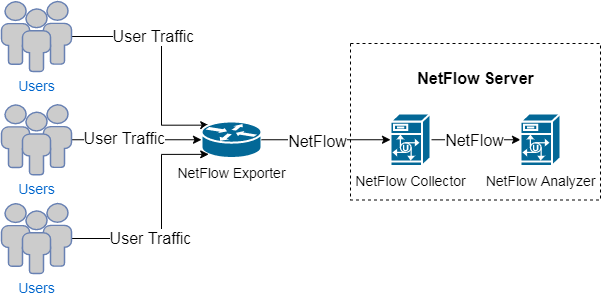

The diagram above was exported from draw.io. Its source (the exported page's mxGraphModel, read from the mxfile embedded in the PNG):
<mxGraphModel dx="1360" dy="905" grid="1" gridSize="10" guides="1" tooltips="1" connect="1" arrows="1" fold="1" page="1" pageScale="1" pageWidth="1169" pageHeight="827" math="0" shadow="0">
  <root>
    <mxCell id="0" />
    <mxCell id="1" parent="0" />
    <mxCell id="jWtwPL8GMNPoosAXAIYl-14" style="edgeStyle=orthogonalEdgeStyle;rounded=0;orthogonalLoop=1;jettySize=auto;html=1;exitX=1;exitY=0.5;exitDx=0;exitDy=0;exitPerimeter=0;entryX=0.12;entryY=0.1;entryDx=0;entryDy=0;entryPerimeter=0;fontSize=16;" edge="1" parent="1" source="jWtwPL8GMNPoosAXAIYl-1" target="jWtwPL8GMNPoosAXAIYl-4">
      <mxGeometry relative="1" as="geometry">
        <Array as="points">
          <mxPoint x="430" y="63" />
          <mxPoint x="430" y="152" />
        </Array>
      </mxGeometry>
    </mxCell>
    <mxCell id="jWtwPL8GMNPoosAXAIYl-21" value="User Traffic" style="edgeLabel;html=1;align=center;verticalAlign=middle;resizable=0;points=[];fontSize=16;" vertex="1" connectable="0" parent="jWtwPL8GMNPoosAXAIYl-14">
      <mxGeometry x="-0.2853" y="1" relative="1" as="geometry">
        <mxPoint as="offset" />
      </mxGeometry>
    </mxCell>
    <mxCell id="jWtwPL8GMNPoosAXAIYl-1" value="&lt;font style=&quot;font-size: 14px;&quot;&gt;Users&lt;/font&gt;" style="fontColor=#0066CC;verticalAlign=top;verticalLabelPosition=bottom;labelPosition=center;align=center;html=1;outlineConnect=0;fillColor=#CCCCCC;strokeColor=#6881B3;gradientColor=none;gradientDirection=north;strokeWidth=2;shape=mxgraph.networks.users;" vertex="1" parent="1">
      <mxGeometry x="270" y="28" width="70" height="70" as="geometry" />
    </mxCell>
    <mxCell id="jWtwPL8GMNPoosAXAIYl-4" value="&lt;font style=&quot;font-size: 14px;&quot;&gt;NetFlow Exporter&lt;/font&gt;" style="shape=mxgraph.cisco.routers.router;html=1;pointerEvents=1;dashed=0;fillColor=#036897;strokeColor=#ffffff;strokeWidth=2;verticalLabelPosition=bottom;verticalAlign=top;align=center;outlineConnect=0;" vertex="1" parent="1">
      <mxGeometry x="470" y="148" width="60" height="36.5" as="geometry" />
    </mxCell>
    <mxCell id="jWtwPL8GMNPoosAXAIYl-15" style="edgeStyle=orthogonalEdgeStyle;rounded=0;orthogonalLoop=1;jettySize=auto;html=1;entryX=0;entryY=0.5;entryDx=0;entryDy=0;entryPerimeter=0;fontSize=16;" edge="1" parent="1" source="jWtwPL8GMNPoosAXAIYl-5" target="jWtwPL8GMNPoosAXAIYl-4">
      <mxGeometry relative="1" as="geometry" />
    </mxCell>
    <mxCell id="jWtwPL8GMNPoosAXAIYl-22" value="User Traffic" style="edgeLabel;html=1;align=center;verticalAlign=middle;resizable=0;points=[];fontSize=16;" vertex="1" connectable="0" parent="jWtwPL8GMNPoosAXAIYl-15">
      <mxGeometry x="-0.2" y="2" relative="1" as="geometry">
        <mxPoint as="offset" />
      </mxGeometry>
    </mxCell>
    <mxCell id="jWtwPL8GMNPoosAXAIYl-5" value="&lt;font style=&quot;font-size: 14px;&quot;&gt;Users&lt;/font&gt;" style="fontColor=#0066CC;verticalAlign=top;verticalLabelPosition=bottom;labelPosition=center;align=center;html=1;outlineConnect=0;fillColor=#CCCCCC;strokeColor=#6881B3;gradientColor=none;gradientDirection=north;strokeWidth=2;shape=mxgraph.networks.users;" vertex="1" parent="1">
      <mxGeometry x="270" y="131.25" width="70" height="70" as="geometry" />
    </mxCell>
    <mxCell id="jWtwPL8GMNPoosAXAIYl-16" style="edgeStyle=orthogonalEdgeStyle;rounded=0;orthogonalLoop=1;jettySize=auto;html=1;exitX=1;exitY=0.5;exitDx=0;exitDy=0;exitPerimeter=0;entryX=0.12;entryY=0.9;entryDx=0;entryDy=0;entryPerimeter=0;fontSize=16;" edge="1" parent="1" source="jWtwPL8GMNPoosAXAIYl-6" target="jWtwPL8GMNPoosAXAIYl-4">
      <mxGeometry relative="1" as="geometry">
        <Array as="points">
          <mxPoint x="430" y="265" />
          <mxPoint x="430" y="181" />
        </Array>
      </mxGeometry>
    </mxCell>
    <mxCell id="jWtwPL8GMNPoosAXAIYl-23" value="User Traffic" style="edgeLabel;html=1;align=center;verticalAlign=middle;resizable=0;points=[];fontSize=16;" vertex="1" connectable="0" parent="jWtwPL8GMNPoosAXAIYl-16">
      <mxGeometry x="-0.2995" y="1" relative="1" as="geometry">
        <mxPoint as="offset" />
      </mxGeometry>
    </mxCell>
    <mxCell id="jWtwPL8GMNPoosAXAIYl-6" value="&lt;font style=&quot;font-size: 14px;&quot;&gt;Users&lt;/font&gt;" style="fontColor=#0066CC;verticalAlign=top;verticalLabelPosition=bottom;labelPosition=center;align=center;html=1;outlineConnect=0;fillColor=#CCCCCC;strokeColor=#6881B3;gradientColor=none;gradientDirection=north;strokeWidth=2;shape=mxgraph.networks.users;" vertex="1" parent="1">
      <mxGeometry x="270" y="230" width="70" height="70" as="geometry" />
    </mxCell>
    <mxCell id="jWtwPL8GMNPoosAXAIYl-7" value="" style="rounded=0;whiteSpace=wrap;html=1;dashed=1;" vertex="1" parent="1">
      <mxGeometry x="619" y="70" width="250" height="156.5" as="geometry" />
    </mxCell>
    <mxCell id="jWtwPL8GMNPoosAXAIYl-18" style="edgeStyle=orthogonalEdgeStyle;rounded=0;orthogonalLoop=1;jettySize=auto;html=1;exitX=1;exitY=0.5;exitDx=0;exitDy=0;exitPerimeter=0;entryX=0;entryY=0.5;entryDx=0;entryDy=0;entryPerimeter=0;fontSize=16;" edge="1" parent="1" source="jWtwPL8GMNPoosAXAIYl-8" target="jWtwPL8GMNPoosAXAIYl-10">
      <mxGeometry relative="1" as="geometry" />
    </mxCell>
    <mxCell id="jWtwPL8GMNPoosAXAIYl-20" value="NetFlow" style="edgeLabel;html=1;align=center;verticalAlign=middle;resizable=0;points=[];fontSize=16;" vertex="1" connectable="0" parent="jWtwPL8GMNPoosAXAIYl-18">
      <mxGeometry x="-0.2667" relative="1" as="geometry">
        <mxPoint x="10" as="offset" />
      </mxGeometry>
    </mxCell>
    <mxCell id="jWtwPL8GMNPoosAXAIYl-8" value="&lt;font style=&quot;font-size: 14px;&quot;&gt;NetFlow Collector&lt;/font&gt;" style="shape=mxgraph.cisco.servers.unity_server;sketch=0;html=1;pointerEvents=1;dashed=0;fillColor=#036897;strokeColor=#ffffff;strokeWidth=2;verticalLabelPosition=bottom;verticalAlign=top;align=center;outlineConnect=0;" vertex="1" parent="1">
      <mxGeometry x="659" y="140" width="40" height="52.5" as="geometry" />
    </mxCell>
    <mxCell id="jWtwPL8GMNPoosAXAIYl-10" value="&lt;font style=&quot;font-size: 14px;&quot;&gt;NetFlow Analyzer&lt;/font&gt;" style="shape=mxgraph.cisco.servers.unity_server;sketch=0;html=1;pointerEvents=1;dashed=0;fillColor=#036897;strokeColor=#ffffff;strokeWidth=2;verticalLabelPosition=bottom;verticalAlign=top;align=center;outlineConnect=0;" vertex="1" parent="1">
      <mxGeometry x="789" y="140" width="40" height="52.5" as="geometry" />
    </mxCell>
    <mxCell id="jWtwPL8GMNPoosAXAIYl-11" value="&lt;font style=&quot;font-size: 16px;&quot;&gt;&lt;b&gt;NetFlow Server&lt;/b&gt;&lt;/font&gt;" style="text;html=1;resizable=0;autosize=1;align=center;verticalAlign=middle;points=[];fillColor=none;strokeColor=none;rounded=0;dashed=1;" vertex="1" parent="1">
      <mxGeometry x="674" y="90" width="140" height="30" as="geometry" />
    </mxCell>
    <mxCell id="jWtwPL8GMNPoosAXAIYl-17" style="edgeStyle=orthogonalEdgeStyle;rounded=0;orthogonalLoop=1;jettySize=auto;html=1;exitX=1;exitY=0.5;exitDx=0;exitDy=0;exitPerimeter=0;entryX=0;entryY=0.5;entryDx=0;entryDy=0;entryPerimeter=0;fontSize=16;" edge="1" parent="1" source="jWtwPL8GMNPoosAXAIYl-4" target="jWtwPL8GMNPoosAXAIYl-8">
      <mxGeometry relative="1" as="geometry" />
    </mxCell>
    <mxCell id="jWtwPL8GMNPoosAXAIYl-19" value="NetFlow" style="edgeLabel;html=1;align=center;verticalAlign=middle;resizable=0;points=[];fontSize=16;" vertex="1" connectable="0" parent="jWtwPL8GMNPoosAXAIYl-17">
      <mxGeometry x="-0.2248" y="-1" relative="1" as="geometry">
        <mxPoint x="5" as="offset" />
      </mxGeometry>
    </mxCell>
  </root>
</mxGraphModel>